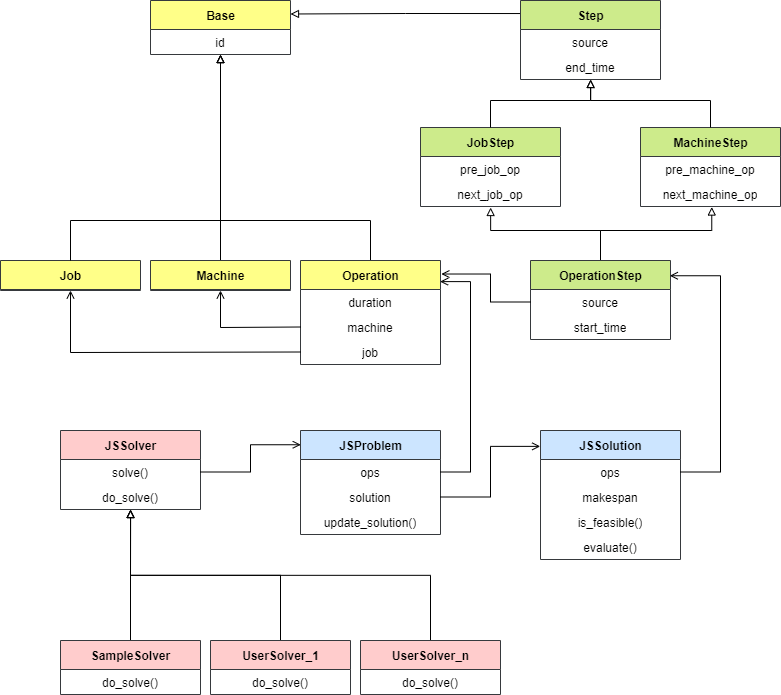

The diagram above was exported from draw.io. Its source (the exported page's mxGraphModel, read from the mxfile embedded in the PNG):
<mxGraphModel dx="1155" dy="961" grid="1" gridSize="10" guides="1" tooltips="1" connect="1" arrows="1" fold="1" page="1" pageScale="1" pageWidth="1654" pageHeight="1169" math="0" shadow="0">
  <root>
    <mxCell id="0" />
    <mxCell id="1" parent="0" />
    <mxCell id="13" value="Base" style="swimlane;fontStyle=1;align=center;verticalAlign=middle;childLayout=stackLayout;horizontal=1;startSize=29;horizontalStack=0;resizeParent=1;resizeParentMax=0;resizeLast=0;collapsible=0;marginBottom=0;html=1;fillColor=#ffff88;strokeColor=#36393d;" parent="1" vertex="1">
      <mxGeometry x="640" y="180" width="140" height="54" as="geometry" />
    </mxCell>
    <mxCell id="14" value="id" style="text;html=1;strokeColor=none;fillColor=none;align=center;verticalAlign=middle;spacingLeft=4;spacingRight=4;overflow=hidden;rotatable=0;points=[[0,0.5],[1,0.5]];portConstraint=eastwest;" parent="13" vertex="1">
      <mxGeometry y="29" width="140" height="25" as="geometry" />
    </mxCell>
    <mxCell id="16" value="Job" style="swimlane;fontStyle=1;align=center;verticalAlign=middle;childLayout=stackLayout;horizontal=1;startSize=29;horizontalStack=0;resizeParent=1;resizeParentMax=0;resizeLast=0;collapsible=0;marginBottom=0;html=1;fillColor=#ffff88;strokeColor=#36393d;" parent="1" vertex="1">
      <mxGeometry x="490" y="440" width="140" height="30" as="geometry" />
    </mxCell>
    <mxCell id="55" style="edgeStyle=elbowEdgeStyle;rounded=0;orthogonalLoop=1;jettySize=auto;elbow=vertical;html=1;exitX=0.5;exitY=0;exitDx=0;exitDy=0;endArrow=block;endFill=0;entryX=0.5;entryY=1;entryDx=0;entryDy=0;entryPerimeter=0;" parent="1" source="19" target="14" edge="1">
      <mxGeometry relative="1" as="geometry">
        <mxPoint x="810" y="360" as="targetPoint" />
        <Array as="points">
          <mxPoint x="750" y="400" />
        </Array>
      </mxGeometry>
    </mxCell>
    <mxCell id="19" value="Machine" style="swimlane;fontStyle=1;align=center;verticalAlign=middle;childLayout=stackLayout;horizontal=1;startSize=29;horizontalStack=0;resizeParent=1;resizeParentMax=0;resizeLast=0;collapsible=0;marginBottom=0;html=1;fillColor=#ffff88;strokeColor=#36393d;" parent="1" vertex="1">
      <mxGeometry x="640" y="440" width="140" height="30" as="geometry" />
    </mxCell>
    <mxCell id="53" style="edgeStyle=elbowEdgeStyle;rounded=0;orthogonalLoop=1;jettySize=auto;elbow=vertical;html=1;exitX=0.5;exitY=0;exitDx=0;exitDy=0;endArrow=block;endFill=0;entryX=0.5;entryY=1.004;entryDx=0;entryDy=0;entryPerimeter=0;" parent="1" source="20" target="14" edge="1">
      <mxGeometry relative="1" as="geometry">
        <mxPoint x="780" y="360" as="targetPoint" />
        <Array as="points">
          <mxPoint x="800" y="400" />
        </Array>
      </mxGeometry>
    </mxCell>
    <mxCell id="20" value="Operation" style="swimlane;fontStyle=1;align=center;verticalAlign=middle;childLayout=stackLayout;horizontal=1;startSize=29;horizontalStack=0;resizeParent=1;resizeParentMax=0;resizeLast=0;collapsible=0;marginBottom=0;html=1;fillColor=#ffff88;strokeColor=#36393d;" parent="1" vertex="1">
      <mxGeometry x="790" y="440" width="140" height="104" as="geometry" />
    </mxCell>
    <mxCell id="21" value="duration" style="text;html=1;strokeColor=none;fillColor=none;align=center;verticalAlign=middle;spacingLeft=4;spacingRight=4;overflow=hidden;rotatable=0;points=[[0,0.5],[1,0.5]];portConstraint=eastwest;" parent="20" vertex="1">
      <mxGeometry y="29" width="140" height="25" as="geometry" />
    </mxCell>
    <mxCell id="22" value="machine" style="text;html=1;strokeColor=none;fillColor=none;align=center;verticalAlign=middle;spacingLeft=4;spacingRight=4;overflow=hidden;rotatable=0;points=[[0,0.5],[1,0.5]];portConstraint=eastwest;" parent="20" vertex="1">
      <mxGeometry y="54" width="140" height="25" as="geometry" />
    </mxCell>
    <mxCell id="23" value="job" style="text;html=1;strokeColor=none;fillColor=none;align=center;verticalAlign=middle;spacingLeft=4;spacingRight=4;overflow=hidden;rotatable=0;points=[[0,0.5],[1,0.5]];portConstraint=eastwest;" parent="20" vertex="1">
      <mxGeometry y="79" width="140" height="25" as="geometry" />
    </mxCell>
    <mxCell id="56" style="edgeStyle=elbowEdgeStyle;rounded=0;orthogonalLoop=1;jettySize=auto;elbow=vertical;html=1;exitX=0.5;exitY=0;exitDx=0;exitDy=0;entryX=0.501;entryY=1.04;entryDx=0;entryDy=0;entryPerimeter=0;endArrow=block;endFill=0;" parent="1" source="24" target="29" edge="1">
      <mxGeometry relative="1" as="geometry">
        <Array as="points">
          <mxPoint x="1070" y="410" />
        </Array>
      </mxGeometry>
    </mxCell>
    <mxCell id="57" style="edgeStyle=elbowEdgeStyle;rounded=0;orthogonalLoop=1;jettySize=auto;elbow=vertical;html=1;exitX=0.5;exitY=0;exitDx=0;exitDy=0;entryX=0.509;entryY=1.021;entryDx=0;entryDy=0;entryPerimeter=0;endArrow=block;endFill=0;" parent="1" source="24" target="32" edge="1">
      <mxGeometry relative="1" as="geometry">
        <Array as="points">
          <mxPoint x="1150" y="410" />
        </Array>
      </mxGeometry>
    </mxCell>
    <mxCell id="24" value="OperationStep" style="swimlane;fontStyle=1;align=center;verticalAlign=middle;childLayout=stackLayout;horizontal=1;startSize=29;horizontalStack=0;resizeParent=1;resizeParentMax=0;resizeLast=0;collapsible=0;marginBottom=0;html=1;fillColor=#cdeb8b;strokeColor=#36393d;" parent="1" vertex="1">
      <mxGeometry x="1020" y="440" width="140" height="79" as="geometry" />
    </mxCell>
    <mxCell id="25" value="source" style="text;html=1;strokeColor=none;fillColor=none;align=center;verticalAlign=middle;spacingLeft=4;spacingRight=4;overflow=hidden;rotatable=0;points=[[0,0.5],[1,0.5]];portConstraint=eastwest;" parent="24" vertex="1">
      <mxGeometry y="29" width="140" height="25" as="geometry" />
    </mxCell>
    <mxCell id="26" value="start_time" style="text;html=1;strokeColor=none;fillColor=none;align=center;verticalAlign=middle;spacingLeft=4;spacingRight=4;overflow=hidden;rotatable=0;points=[[0,0.5],[1,0.5]];portConstraint=eastwest;" parent="24" vertex="1">
      <mxGeometry y="54" width="140" height="25" as="geometry" />
    </mxCell>
    <mxCell id="27" value="JobStep" style="swimlane;fontStyle=1;align=center;verticalAlign=middle;childLayout=stackLayout;horizontal=1;startSize=29;horizontalStack=0;resizeParent=1;resizeParentMax=0;resizeLast=0;collapsible=0;marginBottom=0;html=1;fillColor=#cdeb8b;strokeColor=#36393d;" parent="1" vertex="1">
      <mxGeometry x="910" y="307" width="140" height="79" as="geometry" />
    </mxCell>
    <mxCell id="28" value="pre_job_op" style="text;html=1;strokeColor=none;fillColor=none;align=center;verticalAlign=middle;spacingLeft=4;spacingRight=4;overflow=hidden;rotatable=0;points=[[0,0.5],[1,0.5]];portConstraint=eastwest;" parent="27" vertex="1">
      <mxGeometry y="29" width="140" height="25" as="geometry" />
    </mxCell>
    <mxCell id="29" value="next_job_op" style="text;html=1;strokeColor=none;fillColor=none;align=center;verticalAlign=middle;spacingLeft=4;spacingRight=4;overflow=hidden;rotatable=0;points=[[0,0.5],[1,0.5]];portConstraint=eastwest;" parent="27" vertex="1">
      <mxGeometry y="54" width="140" height="25" as="geometry" />
    </mxCell>
    <mxCell id="30" value="MachineStep" style="swimlane;fontStyle=1;align=center;verticalAlign=middle;childLayout=stackLayout;horizontal=1;startSize=29;horizontalStack=0;resizeParent=1;resizeParentMax=0;resizeLast=0;collapsible=0;marginBottom=0;html=1;fillColor=#cdeb8b;strokeColor=#36393d;" parent="1" vertex="1">
      <mxGeometry x="1130" y="307" width="140" height="79" as="geometry" />
    </mxCell>
    <mxCell id="31" value="pre_machine_op" style="text;html=1;strokeColor=none;fillColor=none;align=center;verticalAlign=middle;spacingLeft=4;spacingRight=4;overflow=hidden;rotatable=0;points=[[0,0.5],[1,0.5]];portConstraint=eastwest;" parent="30" vertex="1">
      <mxGeometry y="29" width="140" height="25" as="geometry" />
    </mxCell>
    <mxCell id="32" value="next_machine_op" style="text;html=1;strokeColor=none;fillColor=none;align=center;verticalAlign=middle;spacingLeft=4;spacingRight=4;overflow=hidden;rotatable=0;points=[[0,0.5],[1,0.5]];portConstraint=eastwest;" parent="30" vertex="1">
      <mxGeometry y="54" width="140" height="25" as="geometry" />
    </mxCell>
    <mxCell id="33" value="JSProblem" style="swimlane;fontStyle=1;align=center;verticalAlign=middle;childLayout=stackLayout;horizontal=1;startSize=29;horizontalStack=0;resizeParent=1;resizeParentMax=0;resizeLast=0;collapsible=0;marginBottom=0;html=1;fillColor=#cce5ff;strokeColor=#36393d;" parent="1" vertex="1">
      <mxGeometry x="790" y="610" width="140" height="104" as="geometry" />
    </mxCell>
    <mxCell id="34" value="ops" style="text;html=1;strokeColor=none;fillColor=none;align=center;verticalAlign=middle;spacingLeft=4;spacingRight=4;overflow=hidden;rotatable=0;points=[[0,0.5],[1,0.5]];portConstraint=eastwest;" parent="33" vertex="1">
      <mxGeometry y="29" width="140" height="25" as="geometry" />
    </mxCell>
    <mxCell id="35" value="solution" style="text;html=1;strokeColor=none;fillColor=none;align=center;verticalAlign=middle;spacingLeft=4;spacingRight=4;overflow=hidden;rotatable=0;points=[[0,0.5],[1,0.5]];portConstraint=eastwest;" parent="33" vertex="1">
      <mxGeometry y="54" width="140" height="25" as="geometry" />
    </mxCell>
    <mxCell id="36" value="update_solution()" style="text;html=1;strokeColor=none;fillColor=none;align=center;verticalAlign=middle;spacingLeft=4;spacingRight=4;overflow=hidden;rotatable=0;points=[[0,0.5],[1,0.5]];portConstraint=eastwest;" parent="33" vertex="1">
      <mxGeometry y="79" width="140" height="25" as="geometry" />
    </mxCell>
    <mxCell id="37" value="JSSolver" style="swimlane;fontStyle=1;align=center;verticalAlign=middle;childLayout=stackLayout;horizontal=1;startSize=29;horizontalStack=0;resizeParent=1;resizeParentMax=0;resizeLast=0;collapsible=0;marginBottom=0;html=1;fillColor=#ffcccc;strokeColor=#36393d;" parent="1" vertex="1">
      <mxGeometry x="550" y="610" width="140" height="79" as="geometry" />
    </mxCell>
    <mxCell id="38" value="solve()" style="text;html=1;strokeColor=none;fillColor=none;align=center;verticalAlign=middle;spacingLeft=4;spacingRight=4;overflow=hidden;rotatable=0;points=[[0,0.5],[1,0.5]];portConstraint=eastwest;" parent="37" vertex="1">
      <mxGeometry y="29" width="140" height="25" as="geometry" />
    </mxCell>
    <mxCell id="39" value="do_solve()" style="text;html=1;strokeColor=none;fillColor=none;align=center;verticalAlign=middle;spacingLeft=4;spacingRight=4;overflow=hidden;rotatable=0;points=[[0,0.5],[1,0.5]];portConstraint=eastwest;" parent="37" vertex="1">
      <mxGeometry y="54" width="140" height="25" as="geometry" />
    </mxCell>
    <mxCell id="40" value="JSSolution" style="swimlane;fontStyle=1;align=center;verticalAlign=middle;childLayout=stackLayout;horizontal=1;startSize=29;horizontalStack=0;resizeParent=1;resizeParentMax=0;resizeLast=0;collapsible=0;marginBottom=0;html=1;fillColor=#cce5ff;strokeColor=#36393d;" parent="1" vertex="1">
      <mxGeometry x="1030" y="610" width="140" height="129" as="geometry" />
    </mxCell>
    <mxCell id="41" value="ops" style="text;html=1;strokeColor=none;fillColor=none;align=center;verticalAlign=middle;spacingLeft=4;spacingRight=4;overflow=hidden;rotatable=0;points=[[0,0.5],[1,0.5]];portConstraint=eastwest;" parent="40" vertex="1">
      <mxGeometry y="29" width="140" height="25" as="geometry" />
    </mxCell>
    <mxCell id="42" value="makespan" style="text;html=1;strokeColor=none;fillColor=none;align=center;verticalAlign=middle;spacingLeft=4;spacingRight=4;overflow=hidden;rotatable=0;points=[[0,0.5],[1,0.5]];portConstraint=eastwest;" parent="40" vertex="1">
      <mxGeometry y="54" width="140" height="25" as="geometry" />
    </mxCell>
    <mxCell id="43" value="is_feasible()" style="text;html=1;strokeColor=none;fillColor=none;align=center;verticalAlign=middle;spacingLeft=4;spacingRight=4;overflow=hidden;rotatable=0;points=[[0,0.5],[1,0.5]];portConstraint=eastwest;" parent="40" vertex="1">
      <mxGeometry y="79" width="140" height="25" as="geometry" />
    </mxCell>
    <mxCell id="44" value="evaluate()" style="text;html=1;strokeColor=none;fillColor=none;align=center;verticalAlign=middle;spacingLeft=4;spacingRight=4;overflow=hidden;rotatable=0;points=[[0,0.5],[1,0.5]];portConstraint=eastwest;" parent="40" vertex="1">
      <mxGeometry y="104" width="140" height="25" as="geometry" />
    </mxCell>
    <mxCell id="58" style="edgeStyle=elbowEdgeStyle;rounded=0;orthogonalLoop=1;jettySize=auto;elbow=vertical;html=1;exitX=0.5;exitY=0;exitDx=0;exitDy=0;entryX=0.501;entryY=1.001;entryDx=0;entryDy=0;entryPerimeter=0;endArrow=block;endFill=0;" parent="1" source="45" target="39" edge="1">
      <mxGeometry relative="1" as="geometry" />
    </mxCell>
    <mxCell id="45" value="SampleSolver" style="swimlane;fontStyle=1;align=center;verticalAlign=middle;childLayout=stackLayout;horizontal=1;startSize=29;horizontalStack=0;resizeParent=1;resizeParentMax=0;resizeLast=0;collapsible=0;marginBottom=0;html=1;fillColor=#ffcccc;strokeColor=#36393d;" parent="1" vertex="1">
      <mxGeometry x="550" y="820" width="140" height="54" as="geometry" />
    </mxCell>
    <mxCell id="46" value="do_solve()" style="text;html=1;strokeColor=none;fillColor=none;align=center;verticalAlign=middle;spacingLeft=4;spacingRight=4;overflow=hidden;rotatable=0;points=[[0,0.5],[1,0.5]];portConstraint=eastwest;" parent="45" vertex="1">
      <mxGeometry y="29" width="140" height="25" as="geometry" />
    </mxCell>
    <mxCell id="59" style="edgeStyle=elbowEdgeStyle;rounded=0;orthogonalLoop=1;jettySize=auto;elbow=vertical;html=1;exitX=0.5;exitY=0;exitDx=0;exitDy=0;endArrow=block;endFill=0;" parent="1" source="47" target="39" edge="1">
      <mxGeometry relative="1" as="geometry" />
    </mxCell>
    <mxCell id="47" value="UserSolver_1" style="swimlane;fontStyle=1;align=center;verticalAlign=middle;childLayout=stackLayout;horizontal=1;startSize=29;horizontalStack=0;resizeParent=1;resizeParentMax=0;resizeLast=0;collapsible=0;marginBottom=0;html=1;fillColor=#ffcccc;strokeColor=#36393d;" parent="1" vertex="1">
      <mxGeometry x="700" y="820" width="140" height="54" as="geometry" />
    </mxCell>
    <mxCell id="48" value="do_solve()" style="text;html=1;strokeColor=none;fillColor=none;align=center;verticalAlign=middle;spacingLeft=4;spacingRight=4;overflow=hidden;rotatable=0;points=[[0,0.5],[1,0.5]];portConstraint=eastwest;" parent="47" vertex="1">
      <mxGeometry y="29" width="140" height="25" as="geometry" />
    </mxCell>
    <mxCell id="60" style="edgeStyle=elbowEdgeStyle;rounded=0;orthogonalLoop=1;jettySize=auto;elbow=vertical;html=1;exitX=0.5;exitY=0;exitDx=0;exitDy=0;endArrow=block;endFill=0;entryX=0.5;entryY=1.004;entryDx=0;entryDy=0;entryPerimeter=0;" parent="1" source="49" target="39" edge="1">
      <mxGeometry relative="1" as="geometry">
        <mxPoint x="620" y="690" as="targetPoint" />
      </mxGeometry>
    </mxCell>
    <mxCell id="49" value="UserSolver_n" style="swimlane;fontStyle=1;align=center;verticalAlign=middle;childLayout=stackLayout;horizontal=1;startSize=29;horizontalStack=0;resizeParent=1;resizeParentMax=0;resizeLast=0;collapsible=0;marginBottom=0;html=1;fillColor=#ffcccc;strokeColor=#36393d;" parent="1" vertex="1">
      <mxGeometry x="850" y="820" width="140" height="54" as="geometry" />
    </mxCell>
    <mxCell id="50" value="do_solve()" style="text;html=1;strokeColor=none;fillColor=none;align=center;verticalAlign=middle;spacingLeft=4;spacingRight=4;overflow=hidden;rotatable=0;points=[[0,0.5],[1,0.5]];portConstraint=eastwest;" parent="49" vertex="1">
      <mxGeometry y="29" width="140" height="25" as="geometry" />
    </mxCell>
    <mxCell id="51" value="" style="endArrow=block;startArrow=none;endFill=0;startFill=0;html=1;verticalAlign=bottom;labelBackgroundColor=none;strokeWidth=1;exitX=0.5;exitY=0;exitDx=0;exitDy=0;rounded=0;edgeStyle=elbowEdgeStyle;elbow=vertical;entryX=0.5;entryY=1.004;entryDx=0;entryDy=0;entryPerimeter=0;" parent="1" source="16" target="14" edge="1">
      <mxGeometry width="160" relative="1" as="geometry">
        <mxPoint x="470" y="560" as="sourcePoint" />
        <mxPoint x="790" y="355" as="targetPoint" />
        <Array as="points">
          <mxPoint x="740" y="400" />
        </Array>
      </mxGeometry>
    </mxCell>
    <mxCell id="62" style="edgeStyle=elbowEdgeStyle;rounded=0;orthogonalLoop=1;jettySize=auto;elbow=vertical;html=1;exitX=0;exitY=0.5;exitDx=0;exitDy=0;entryX=0.5;entryY=1;entryDx=0;entryDy=0;endArrow=open;endFill=0;" parent="1" source="22" target="19" edge="1">
      <mxGeometry relative="1" as="geometry">
        <Array as="points">
          <mxPoint x="750" y="507" />
        </Array>
      </mxGeometry>
    </mxCell>
    <mxCell id="63" style="edgeStyle=elbowEdgeStyle;rounded=0;orthogonalLoop=1;jettySize=auto;elbow=vertical;html=1;exitX=0;exitY=0.5;exitDx=0;exitDy=0;entryX=0.5;entryY=1;entryDx=0;entryDy=0;endArrow=open;endFill=0;" parent="1" source="23" target="16" edge="1">
      <mxGeometry relative="1" as="geometry">
        <Array as="points">
          <mxPoint x="670" y="532" />
        </Array>
      </mxGeometry>
    </mxCell>
    <mxCell id="64" style="edgeStyle=elbowEdgeStyle;rounded=0;orthogonalLoop=1;jettySize=auto;html=1;exitX=0;exitY=0.5;exitDx=0;exitDy=0;endArrow=open;endFill=0;entryX=1.006;entryY=0.13;entryDx=0;entryDy=0;entryPerimeter=0;" parent="1" source="25" target="20" edge="1">
      <mxGeometry relative="1" as="geometry">
        <mxPoint x="940" y="453" as="targetPoint" />
        <Array as="points">
          <mxPoint x="980" y="460" />
          <mxPoint x="970" y="470" />
        </Array>
      </mxGeometry>
    </mxCell>
    <mxCell id="65" style="edgeStyle=elbowEdgeStyle;rounded=0;orthogonalLoop=1;jettySize=auto;html=1;exitX=1;exitY=0.5;exitDx=0;exitDy=0;entryX=0.995;entryY=0.193;entryDx=0;entryDy=0;entryPerimeter=0;endArrow=open;endFill=0;" parent="1" source="41" target="24" edge="1">
      <mxGeometry relative="1" as="geometry">
        <Array as="points">
          <mxPoint x="1210" y="560" />
        </Array>
      </mxGeometry>
    </mxCell>
    <mxCell id="66" style="edgeStyle=elbowEdgeStyle;rounded=0;orthogonalLoop=1;jettySize=auto;html=1;exitX=1;exitY=0.5;exitDx=0;exitDy=0;entryX=0.997;entryY=0.203;entryDx=0;entryDy=0;entryPerimeter=0;endArrow=open;endFill=0;" parent="1" source="34" target="20" edge="1">
      <mxGeometry relative="1" as="geometry">
        <Array as="points">
          <mxPoint x="960" y="550" />
        </Array>
      </mxGeometry>
    </mxCell>
    <mxCell id="67" style="edgeStyle=elbowEdgeStyle;rounded=0;orthogonalLoop=1;jettySize=auto;html=1;exitX=1;exitY=0.5;exitDx=0;exitDy=0;entryX=-0.002;entryY=0.123;entryDx=0;entryDy=0;entryPerimeter=0;endArrow=open;endFill=0;" parent="1" source="35" target="40" edge="1">
      <mxGeometry relative="1" as="geometry">
        <Array as="points">
          <mxPoint x="980" y="650" />
          <mxPoint x="970" y="650" />
        </Array>
      </mxGeometry>
    </mxCell>
    <mxCell id="68" style="edgeStyle=elbowEdgeStyle;rounded=0;orthogonalLoop=1;jettySize=auto;html=1;exitX=1;exitY=0.5;exitDx=0;exitDy=0;entryX=0.002;entryY=0.137;entryDx=0;entryDy=0;entryPerimeter=0;endArrow=open;endFill=0;" parent="1" source="38" target="33" edge="1">
      <mxGeometry relative="1" as="geometry" />
    </mxCell>
    <mxCell id="75" style="edgeStyle=orthogonalEdgeStyle;rounded=0;orthogonalLoop=1;jettySize=auto;html=1;exitX=0.001;exitY=0.165;exitDx=0;exitDy=0;entryX=1;entryY=0.25;entryDx=0;entryDy=0;exitPerimeter=0;endArrow=block;endFill=0;" edge="1" parent="1" source="69" target="13">
      <mxGeometry relative="1" as="geometry" />
    </mxCell>
    <mxCell id="69" value="Step" style="swimlane;fontStyle=1;align=center;verticalAlign=middle;childLayout=stackLayout;horizontal=1;startSize=29;horizontalStack=0;resizeParent=1;resizeParentMax=0;resizeLast=0;collapsible=0;marginBottom=0;html=1;fillColor=#cdeb8b;strokeColor=#36393d;" vertex="1" parent="1">
      <mxGeometry x="1010" y="180" width="140" height="79" as="geometry" />
    </mxCell>
    <mxCell id="70" value="source" style="text;html=1;strokeColor=none;fillColor=none;align=center;verticalAlign=middle;spacingLeft=4;spacingRight=4;overflow=hidden;rotatable=0;points=[[0,0.5],[1,0.5]];portConstraint=eastwest;" vertex="1" parent="69">
      <mxGeometry y="29" width="140" height="25" as="geometry" />
    </mxCell>
    <mxCell id="71" value="end_time" style="text;html=1;strokeColor=none;fillColor=none;align=center;verticalAlign=middle;spacingLeft=4;spacingRight=4;overflow=hidden;rotatable=0;points=[[0,0.5],[1,0.5]];portConstraint=eastwest;" vertex="1" parent="69">
      <mxGeometry y="54" width="140" height="25" as="geometry" />
    </mxCell>
    <mxCell id="73" style="edgeStyle=orthogonalEdgeStyle;rounded=0;orthogonalLoop=1;jettySize=auto;elbow=vertical;html=1;exitX=0.5;exitY=0;exitDx=0;exitDy=0;endArrow=block;endFill=0;entryX=0.501;entryY=1;entryDx=0;entryDy=0;entryPerimeter=0;" edge="1" parent="1" source="27" target="71">
      <mxGeometry relative="1" as="geometry">
        <mxPoint x="969.86" y="290" as="sourcePoint" />
        <mxPoint x="1070" y="290" as="targetPoint" />
        <Array as="points">
          <mxPoint x="980" y="280" />
          <mxPoint x="1080" y="280" />
        </Array>
      </mxGeometry>
    </mxCell>
    <mxCell id="74" style="edgeStyle=elbowEdgeStyle;rounded=0;orthogonalLoop=1;jettySize=auto;elbow=vertical;html=1;exitX=0.5;exitY=0;exitDx=0;exitDy=0;entryX=0.501;entryY=1;entryDx=0;entryDy=0;entryPerimeter=0;endArrow=block;endFill=0;" edge="1" parent="1" source="30" target="71">
      <mxGeometry relative="1" as="geometry">
        <mxPoint x="1110" y="460" as="sourcePoint" />
        <mxPoint x="1000.1399999999999" y="403.9999999999999" as="targetPoint" />
        <Array as="points">
          <mxPoint x="1170" y="280" />
        </Array>
      </mxGeometry>
    </mxCell>
  </root>
</mxGraphModel>